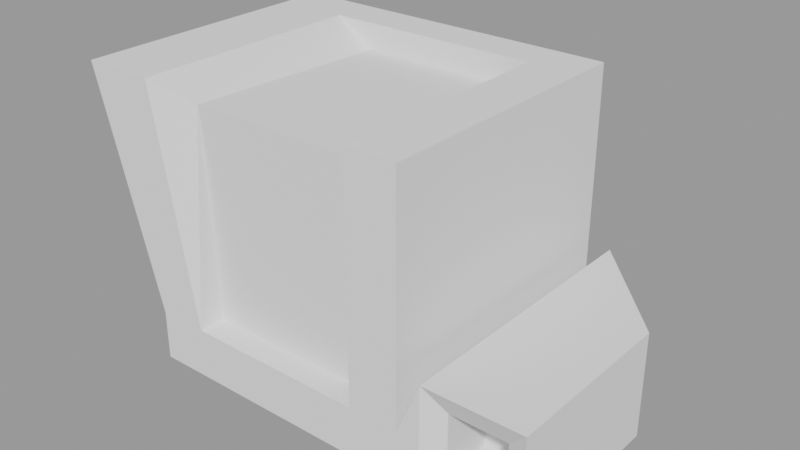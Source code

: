 # Source: weapons.blend  (saved by Blender 2.83.19; exported with 4.5.12 LTS)
import bpy
from mathutils import Matrix  # noqa: F401  (used for matrix-valued properties, if any)

bpy.ops.wm.read_factory_settings(use_empty=True)
scene = bpy.context.scene
scene.name = 'robot1'

# ---- meshes
me_cube_003 = bpy.data.meshes.new('Cube.003')
me_cube_003.from_pydata([(0.1953, -0.3048, -0.3667), (0.1953, -0.3048, 0.2429), (-0.4143, -0.3048, -0.3667), (-0.5571, -0.3048, 0.2429), (0.1953, 0.3048, -0.3667), (0.1953, 0.3048, 0.2429), (-0.4143, 0.3048, -0.3667), (-0.5571, 0.3048, 0.2429), (-0.3059, -0.3048, -0.3667), (0.08688, -0.3048, -0.3667), (0.08688, -0.3048, 0.2429), (-0.3979, -0.3048, 0.2429), (0.08688, 0.3048, -0.3667), (-0.3059, 0.3048, -0.3667), (-0.3979, 0.3048, 0.2429), (0.08688, 0.3048, 0.2429), (0.1953, -0.3048, -0.2595), (-0.4143, -0.3048, -0.2595), (-0.4143, 0.3048, -0.2595), (0.1953, 0.3048, -0.2595), (-0.3059, 0.3048, -0.2595), (0.08688, 0.3048, -0.2595), (0.08688, -0.3048, -0.2595), (-0.3059, -0.3048, -0.2595), (-0.4143, 0.2139, -0.3667), (-0.5571, 0.2139, 0.2429), (0.1953, 0.2139, -0.3667), (0.1953, 0.2139, 0.2429), (-0.3979, 0.2139, 0.2429), (0.08688, 0.2139, 0.2429), (-0.3059, 0.2139, -0.3667), (0.08688, 0.2139, -0.3667), (0.1953, 0.2139, -0.2595), (-0.4143, 0.2139, -0.2595), (0.08688, -0.2644, 0.2025), (-0.3059, -0.2644, 0.2025), (0.08688, -0.2477, -0.2595), (-0.3059, -0.2477, -0.2595), (-0.3059, 0.2139, 0.1858), (0.08688, 0.2139, 0.1858), (0.4564, 0.07921, -0.1409), (0.4564, 0.07921, -0.3667), (0.4116, -0.2842, -0.3199), (0.4116, -0.2842, -0.1877), (0.2451, 0.3048, -0.3667), (0.2451, 0.2139, -0.3667), (0.2451, 0.2139, -0.1409), (0.2451, 0.3048, -0.1409), (0.2899, -0.2842, -0.3199), (0.2899, -0.2842, -0.1877), (0.4564, -0.3048, -0.3667), (0.4564, -0.3048, -0.1409), (0.2451, -0.3048, -0.3667), (0.2451, -0.3048, -0.1409), (0.4116, -0.1739, -0.3199), (0.4116, -0.1739, -0.1877), (0.2899, -0.1739, -0.3199), (0.2899, -0.1739, -0.1877)], [], [(23, 11, 3, 17), (33, 25, 7, 18), (21, 15, 5, 19), (32, 27, 1, 16), (31, 12, 4, 26), (29, 10, 1, 27), (25, 3, 11, 28), (29, 28, 38, 39), (24, 6, 13, 30), (30, 13, 12, 31), (18, 7, 14, 20), (20, 14, 15, 21), (16, 1, 10, 22), (10, 29, 39, 34), (9, 22, 23, 8), (0, 16, 22, 9), (13, 20, 21, 12), (6, 18, 20, 13), (12, 21, 19, 4), (24, 33, 18, 6), (8, 23, 17, 2), (2, 17, 33, 24), (8, 30, 31, 9), (2, 24, 30, 8), (14, 28, 29, 15), (7, 25, 28, 14), (15, 29, 27, 5), (9, 31, 26, 0), (19, 5, 27, 32), (17, 3, 25, 33), (38, 35, 34, 39), (36, 34, 35, 37), (23, 22, 36, 37), (22, 10, 34, 36), (28, 11, 35, 38), (11, 23, 37, 35), (47, 46, 40), (45, 44, 41), (50, 41, 40, 51), (49, 48, 56, 57), (52, 45, 41, 50), (44, 47, 40, 41), (46, 53, 51, 40), (32, 16, 53, 46), (4, 19, 47, 44), (0, 26, 45, 52), (16, 0, 52, 53), (26, 4, 44, 45), (19, 32, 46, 47), (43, 42, 50, 51), (42, 48, 52, 50), (49, 43, 51, 53), (48, 49, 53, 52), (57, 56, 54, 55), (48, 42, 54, 56), (43, 49, 57, 55), (42, 43, 55, 54)])
_uv = me_cube_003.uv_layers.new(name='UVMap')
_uv.uv.foreach_set('vector', [0.4189, 0.1667, 0.625, 0.1667, 0.625, 0.25, 0.4189, 0.25, 0.4189, 0.4627, 0.625, 0.4627, 0.625, 0.5, 0.4189, 0.5, 0.4189, 0.6667, 0.625, 0.6667, 0.625, 0.75, 0.4189, 0.75, 0.4189, 0.7873, 0.625, 0.7873, 0.625, 1.0, 0.4189, 1.0, 0.3377, 0.6667, 0.375, 0.6667, 0.375, 0.75, 0.3377, 0.75, 0.6623, 0.6667, 0.875, 0.6667, 0.875, 0.75, 0.6623, 0.75, 0.6623, 0.5, 0.875, 0.5, 0.875, 0.5833, 0.6623, 0.5833, 0.6623, 0.6667, 0.6623, 0.5833, 0.6623, 0.5833, 0.6623, 0.6667, 0.3377, 0.5, 0.375, 0.5, 0.375, 0.5833, 0.3377, 0.5833, 0.3377, 0.5833, 0.375, 0.5833, 0.375, 0.6667, 0.3377, 0.6667, 0.4189, 0.5, 0.625, 0.5, 0.625, 0.5833, 0.4189, 0.5833, 0.4189, 0.5833, 0.625, 0.5833, 0.625, 0.6667, 0.4189, 0.6667, 0.4189, 0.0, 0.625, 0.0, 0.625, 0.08333, 0.4189, 0.08333, 0.875, 0.6667, 0.6623, 0.6667, 0.6623, 0.6667, 0.875, 0.6667, 0.375, 0.08333, 0.4189, 0.08333, 0.4189, 0.1667, 0.375, 0.1667, 0.375, 0.0, 0.4189, 0.0, 0.4189, 0.08333, 0.375, 0.08333, 0.375, 0.5833, 0.4189, 0.5833, 0.4189, 0.6667, 0.375, 0.6667, 0.375, 0.5, 0.4189, 0.5, 0.4189, 0.5833, 0.375, 0.5833, 0.375, 0.6667, 0.4189, 0.6667, 0.4189, 0.75, 0.375, 0.75, 0.375, 0.4627, 0.4189, 0.4627, 0.4189, 0.5, 0.375, 0.5, 0.375, 0.1667, 0.4189, 0.1667, 0.4189, 0.25, 0.375, 0.25, 0.375, 0.25, 0.4189, 0.25, 0.4189, 0.4627, 0.375, 0.4627, 0.125, 0.5833, 0.3377, 0.5833, 0.3377, 0.6667, 0.125, 0.6667, 0.125, 0.5, 0.3377, 0.5, 0.3377, 0.5833, 0.125, 0.5833, 0.625, 0.5833, 0.6623, 0.5833, 0.6623, 0.6667, 0.625, 0.6667, 0.625, 0.5, 0.6623, 0.5, 0.6623, 0.5833, 0.625, 0.5833, 0.625, 0.6667, 0.6623, 0.6667, 0.6623, 0.75, 0.625, 0.75, 0.125, 0.6667, 0.3377, 0.6667, 0.3377, 0.75, 0.125, 0.75, 0.4189, 0.75, 0.625, 0.75, 0.625, 0.7873, 0.4189, 0.7873, 0.4189, 0.25, 0.625, 0.25, 0.625, 0.4627, 0.4189, 0.4627, 0.6623, 0.5833, 0.875, 0.5833, 0.875, 0.6667, 0.6623, 0.6667, 0.4189, 0.08333, 0.625, 0.08333, 0.625, 0.1667, 0.4189, 0.1667, 0.4189, 0.1667, 0.4189, 0.08333, 0.4189, 0.08333, 0.4189, 0.1667, 0.4189, 0.08333, 0.625, 0.08333, 0.625, 0.08333, 0.4189, 0.08333, 0.6623, 0.5833, 0.875, 0.5833, 0.875, 0.5833, 0.6623, 0.5833, 0.625, 0.1667, 0.4189, 0.1667, 0.4189, 0.1667, 0.625, 0.1667, 0.4189, 0.75, 0.4189, 0.7873, 0.4189, 0.75, 0.3377, 0.75, 0.375, 0.75, 0.3377, 0.75, 0.125, 0.75, 0.3377, 0.75, 0.4189, 0.7873, 0.4189, 1.0, 0.4147, 0.0, 0.3793, 0.0, 0.3793, 0.0, 0.4147, 0.0, 0.125, 0.75, 0.3377, 0.75, 0.3377, 0.75, 0.125, 0.75, 0.375, 0.75, 0.4189, 0.75, 0.4189, 0.75, 0.375, 0.75, 0.4189, 0.7873, 0.4189, 1.0, 0.4189, 1.0, 0.4189, 0.7873, 0.4189, 0.7873, 0.4189, 1.0, 0.4189, 1.0, 0.4189, 0.7873, 0.375, 0.75, 0.4189, 0.75, 0.4189, 0.75, 0.375, 0.75, 0.125, 0.75, 0.3377, 0.75, 0.3377, 0.75, 0.125, 0.75, 0.4189, 0.0, 0.375, 0.0, 0.375, 0.0, 0.4189, 0.0, 0.3377, 0.75, 0.375, 0.75, 0.375, 0.75, 0.3377, 0.75, 0.4189, 0.75, 0.4189, 0.7873, 0.4189, 0.7873, 0.4189, 0.75, 0.4147, 0.0, 0.3793, 0.0, 0.375, 0.0, 0.4189, 0.0, 0.3793, 0.0, 0.3793, 0.0, 0.375, 0.0, 0.375, 0.0, 0.4147, 0.0, 0.4147, 0.0, 0.4189, 0.0, 0.4189, 0.0, 0.3793, 0.0, 0.4147, 0.0, 0.4189, 0.0, 0.375, 0.0, 0.4147, 0.0, 0.3793, 0.0, 0.3793, 0.0, 0.4147, 0.0, 0.3793, 0.0, 0.3793, 0.0, 0.3793, 0.0, 0.3793, 0.0, 0.4147, 0.0, 0.4147, 0.0, 0.4147, 0.0, 0.4147, 0.0, 0.3793, 0.0, 0.4147, 0.0, 0.4147, 0.0, 0.3793, 0.0])
me_cube_003.use_remesh_fix_poles = True
me_cube_003.use_remesh_preserve_attributes = False
me_cube_003.use_mirror_vertex_groups = False
me_cube_003.update()

# ---- objects
ob_cannonend = bpy.data.objects.new('cannonEnd', None)
ob_robot1 = bpy.data.objects.new('robot1', me_cube_003)

# ---- transforms, parenting, visibility, modifiers, constraints
ob_cannonend.parent = ob_robot1
ob_cannonend.location = (0.3532, -0.466, -0.2544)
ob_cannonend.lineart.crease_threshold = 0.0
ob_robot1.location = (-0.3545, 0.0, 0.2487)
ob_robot1.lineart.crease_threshold = 0.0
_m = ob_robot1.modifiers.new('Triangulate', 'TRIANGULATE')

# ---- collection membership
scene.collection.objects.link(ob_cannonend)
scene.collection.objects.link(ob_robot1)

# ---- scene / render settings (as saved in the file)
scene.frame_start = 1; scene.frame_end = 250; scene.frame_set(1)
scene.render.engine = 'BLENDER_EEVEE_NEXT'
scene.render.image_settings.exr_codec = 'NONE'
scene.render.simplify_subdivision_render = 0
scene.render.simplify_child_particles_render = 0.0
scene.cycles.use_denoising = False
scene.cycles.samples = 128
scene.cycles.sampling_pattern = 'TABULATED_SOBOL'
scene.cycles.use_adaptive_sampling = False
scene.cycles.use_light_tree = False
scene.view_settings.view_transform = 'Filmic'
bpy.context.view_layer.update()

# ---- added for rendering (the .blend has no active camera and no usable light): camera, sun + grey world if the file has none
cam_auto = bpy.data.cameras.new('AutoCamera')
cam_auto.lens = 50.0
cam_auto.sensor_width = 36.0
cam_auto.clip_end = 1000.0
ob_auto_camera = bpy.data.objects.new('AutoCamera', cam_auto)
scene.collection.objects.link(ob_auto_camera)
ob_auto_camera.location = (0.826174, -1.4773, 1.17172)
ob_auto_camera.rotation_euler = (1.09748, -7.21219e-08, 0.694738)
scene.camera = ob_auto_camera
light_auto_sun = bpy.data.lights.new('AutoSun', 'SUN')
light_auto_sun.energy = 3.0
light_auto_sun.angle = 0.0523599
ob_auto_sun = bpy.data.objects.new('AutoSun', light_auto_sun)
scene.collection.objects.link(ob_auto_sun)
ob_auto_sun.rotation_euler = (0.872665, 0.174533, 0.523599)
if scene.world is None:
    world_auto = bpy.data.worlds.new('AutoWorld')
    world_auto.color = (0.3, 0.3, 0.3)
    scene.world = world_auto
bpy.context.view_layer.update()
